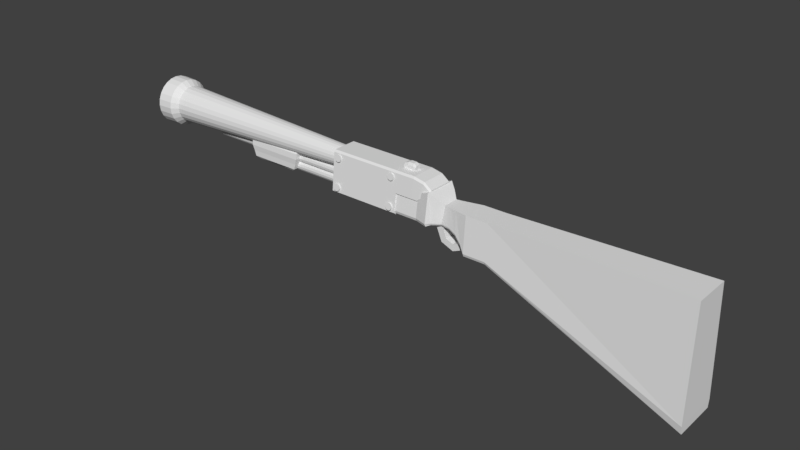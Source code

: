 # Source: Shotgun.blend  (saved by Blender 2.77.0; exported with 4.5.12 LTS)
import bpy
from mathutils import Matrix  # noqa: F401  (used for matrix-valued properties, if any)

bpy.ops.wm.read_factory_settings(use_empty=True)
scene = bpy.context.scene
scene.name = 'Scene'

# ---- collections
col_collection_1 = bpy.data.collections.new('Collection 1'); scene.collection.children.link(col_collection_1)

# ---- world
world_world = bpy.data.worlds.new('World'); scene.world = world_world
world_world.color = (0.05088, 0.05088, 0.05088)
world_world.use_sun_shadow = False
world_world.sun_shadow_jitter_overblur = 0.0
world_world.cycles.sampling_method = 'MANUAL'

# ---- meshes
me_circle_001 = bpy.data.meshes.new('Circle.001')
me_circle_001.from_pydata([(-5.454e-09, 1.139, -0.07471), (-0.8057, 0.8057, -0.07471), (-1.139, -4.565e-08, -0.07471), (-0.8057, -0.8057, -0.07471), (9.416e-08, -1.139, -0.07471), (0.8057, -0.8057, -0.07471), (1.139, 1.774e-08, -0.07471), (0.8057, 0.8057, -0.07471), (-5.454e-09, 1.139, 1.146), (-0.8057, 0.8057, 1.146), (-1.139, -9.902e-08, 1.146), (-0.8057, -0.8057, 1.146), (9.416e-08, -1.139, 1.146), (0.8057, -0.8057, 1.146), (1.139, -3.563e-08, 1.146), (0.8057, 0.8057, 1.146), (2.839e-09, 0.6942, -0.07471), (-0.4909, 0.4909, -0.07471), (-0.6942, -2.571e-08, -0.07471), (-0.4909, -0.4909, -0.07471), (6.353e-08, -0.6942, -0.07471), (0.4909, -0.4909, -0.07471), (0.6942, 1.291e-08, -0.07471), (0.4909, 0.4909, -0.07471), (2.839e-09, 0.6942, 1.146), (-0.4909, 0.4909, 1.146), (-0.6942, -7.909e-08, 1.146), (-0.4909, -0.4909, 1.146), (6.353e-08, -0.6942, 1.146), (0.4909, -0.4909, 1.146), (0.6942, -4.046e-08, 1.146), (0.4909, 0.4909, 1.146)], [], [(7, 15, 14, 6), (5, 13, 12, 4), (3, 11, 10, 2), (1, 9, 8, 0), (0, 8, 15, 7), (6, 14, 13, 5), (4, 12, 11, 3), (2, 10, 9, 1), (23, 22, 30, 31), (21, 20, 28, 29), (19, 18, 26, 27), (17, 16, 24, 25), (16, 23, 31, 24), (22, 21, 29, 30), (20, 19, 27, 28), (18, 17, 25, 26), (4, 3, 19, 20), (11, 12, 28, 27), (5, 4, 20, 21), (12, 13, 29, 28), (6, 5, 21, 22), (13, 14, 30, 29), (7, 6, 22, 23), (14, 15, 31, 30), (0, 7, 23, 16), (1, 0, 16, 17), (15, 8, 24, 31), (8, 9, 25, 24), (2, 1, 17, 18), (9, 10, 26, 25), (3, 2, 18, 19), (10, 11, 27, 26)])
me_circle_001.use_remesh_preserve_volume = False
me_circle_001.use_remesh_preserve_attributes = False
me_circle_001.use_mirror_vertex_groups = False
me_circle_001.update()
me_circle = bpy.data.meshes.new('Circle')
me_circle.from_pydata([], [], [])
me_circle.use_remesh_preserve_volume = False
me_circle.use_remesh_preserve_attributes = False
me_circle.use_mirror_vertex_groups = False
me_circle.update()
me_cube_004 = bpy.data.meshes.new('Cube.004')
me_cube_004.from_pydata([(-0.941, -1.178, -0.9235), (-1.0, -1.0, 1.0), (-0.941, 1.178, -0.9235), (-1.0, 1.0, 1.0), (1.006, -1.178, -0.9235), (1.006, -1.0, 1.0), (1.006, 1.178, -0.9235), (1.006, 1.0, 1.0), (-1.012, -1.24, -0.7341), (-1.012, 1.24, -0.7341), (1.006, 1.24, -0.7341), (1.006, -1.24, -0.7341), (1.962, -1.467, -0.9221), (1.962, -1.246, 1.338), (1.962, 1.467, -0.9221), (1.962, 1.246, 1.338), (1.962, 1.545, -0.7288), (1.962, -1.545, -0.7288), (2.115, -1.092, -0.9159), (2.444, -0.9268, 0.9444), (2.115, 1.092, -0.9159), (2.444, 0.9268, 0.9444), (2.145, 1.149, -0.7754), (2.145, -1.149, -0.7754), (2.658, -0.6794, -0.9173), (2.863, -0.5769, 0.5201), (2.658, 0.6794, -0.9173), (2.863, 0.5769, 0.5201), (2.676, 0.7154, -0.8087), (2.676, -0.7154, -0.8087), (4.771, -1.142, -2.22), (4.753, -0.9699, 0.5415), (4.771, 1.142, -2.22), (4.753, 0.9699, 0.5415), (4.771, 1.203, -2.037), (4.771, -1.203, -2.037), (3.364, -0.8373, -0.8128), (3.936, -0.9592, -1.008), (4.432, -1.081, -1.484), (4.295, -0.8717, 0.5362), (3.838, -0.7734, 0.5308), (3.38, -0.6751, 0.5254), (3.341, 0.7951, -0.9399), (3.911, 0.9109, -1.154), (4.403, 1.027, -1.648), (4.403, -1.027, -1.648), (3.911, -0.9109, -1.154), (3.341, -0.7951, -0.9399), (4.295, 0.8717, 0.5362), (3.838, 0.7734, 0.5308), (3.38, 0.6751, 0.5254), (4.432, 1.081, -1.484), (3.936, 0.9592, -1.008), (3.364, 0.8373, -0.8128), (6.417, -1.142, -2.214), (6.399, -0.9699, 0.5473), (6.417, 1.142, -2.214), (6.399, 0.9699, 0.5473), (6.417, 1.203, -2.031), (6.417, -1.203, -2.031), (20.78, -1.659, -7.911), (20.72, -1.409, 0.7588), (20.78, 1.659, -7.911), (20.72, 1.409, 0.7588), (20.78, 1.747, -7.338), (20.78, -1.747, -7.338)], [], [(8, 9, 2, 0), (9, 10, 6, 2), (6, 10, 16, 14), (11, 8, 0, 4), (0, 2, 6, 4), (5, 7, 3, 1), (5, 1, 8, 11), (7, 5, 13, 15), (3, 7, 10, 9), (1, 3, 9, 8), (12, 14, 20, 18), (13, 17, 23, 19), (10, 7, 15, 16), (11, 4, 12, 17), (5, 11, 17, 13), (4, 6, 14, 12), (23, 18, 24, 29), (22, 21, 27, 28), (15, 13, 19, 21), (16, 15, 21, 22), (17, 12, 18, 23), (14, 16, 22, 20), (45, 44, 32, 30), (39, 38, 35, 31), (20, 22, 28, 26), (19, 23, 29, 25), (18, 20, 26, 24), (21, 19, 25, 27), (35, 30, 54, 59), (34, 33, 57, 58), (48, 39, 31, 33), (51, 48, 33, 34), (38, 45, 30, 35), (44, 51, 34, 32), (26, 28, 53, 42), (42, 53, 52, 43), (43, 52, 51, 44), (29, 24, 47, 36), (36, 47, 46, 37), (37, 46, 45, 38), (28, 27, 50, 53), (53, 50, 49, 52), (52, 49, 48, 51), (27, 25, 41, 50), (50, 41, 40, 49), (49, 40, 39, 48), (25, 29, 36, 41), (41, 36, 37, 40), (40, 37, 38, 39), (24, 26, 42, 47), (47, 42, 43, 46), (46, 43, 44, 45), (56, 58, 64, 62), (59, 54, 60, 65), (32, 34, 58, 56), (31, 35, 59, 55), (30, 32, 56, 54), (33, 31, 55, 57), (64, 65, 60, 62), (63, 61, 65, 64), (55, 59, 65, 61), (54, 56, 62, 60), (57, 55, 61, 63), (58, 57, 63, 64)])
me_cube_004.use_remesh_preserve_volume = False
me_cube_004.use_remesh_preserve_attributes = False
me_cube_004.use_mirror_vertex_groups = False
me_cube_004.update()
me_cube_003 = bpy.data.meshes.new('Cube.003')
me_cube_003.from_pydata([(3.977, -0.6118, -0.6169), (3.977, -0.6118, 0.9339), (3.977, 0.6118, -0.6169), (3.977, 0.6118, 0.9339), (5.612, -0.6118, -0.6169), (5.612, -0.6118, 1.143), (5.612, 0.6118, -0.6169), (5.612, 0.6118, 1.143), (4.656, 0.6118, 1.143), (4.656, 0.6118, -0.6169), (4.656, -0.6118, 1.143), (4.656, -0.6118, -0.6169), (6.095, -0.6118, -0.8261), (6.095, -0.6118, 0.9339), (6.095, 0.6118, -0.8261), (6.095, 0.6118, 0.9339), (3.977, -0.375, 1.231), (3.977, 0.375, 1.231), (3.977, 0.375, -0.9352), (3.977, -0.375, -0.9352), (5.612, 0.375, 1.524), (5.612, -0.375, 1.524), (5.612, -0.375, -0.9352), (5.612, 0.375, -0.9352), (4.656, 0.375, 1.524), (4.656, -0.375, 1.524), (4.656, 0.375, -0.9352), (4.656, -0.375, -0.9352), (6.095, 0.375, 1.231), (6.095, -0.375, 1.231), (6.095, -0.375, -1.228), (6.095, 0.375, -1.228)], [], [(17, 3, 2, 18), (8, 7, 6, 9), (23, 6, 14, 31), (10, 1, 0, 11), (26, 9, 6, 23), (24, 8, 3, 17), (20, 7, 8, 24), (18, 2, 9, 26), (5, 10, 11, 4), (3, 8, 9, 2), (29, 13, 12, 30), (21, 5, 13, 29), (6, 7, 15, 14), (5, 4, 12, 13), (7, 20, 28, 15), (20, 21, 29, 28), (15, 28, 31, 14), (28, 29, 30, 31), (0, 19, 27, 11), (19, 18, 26, 27), (5, 21, 25, 10), (21, 20, 24, 25), (10, 25, 16, 1), (25, 24, 17, 16), (11, 27, 22, 4), (27, 26, 23, 22), (4, 22, 30, 12), (22, 23, 31, 30), (1, 16, 19, 0), (16, 17, 18, 19)])
me_cube_003.use_remesh_preserve_volume = False
me_cube_003.use_remesh_preserve_attributes = False
me_cube_003.use_mirror_vertex_groups = False
me_cube_003.update()
me_cube_002 = bpy.data.meshes.new('Cube.002')
me_cube_002.from_pydata([(-1.0, -0.7526, -1.0), (-1.0, -0.5926, 1.0), (-1.0, 0.7526, -1.0), (-1.0, 0.5926, 1.0), (1.0, -0.7526, -1.0), (1.0, -0.5926, 1.0), (1.0, 0.7526, -1.0), (1.0, 0.5926, 1.0), (-1.0, -0.8589, -0.9117), (-1.0, -0.6762, 0.9117), (-1.0, 0.6762, 0.9117), (-1.0, 0.8589, -0.9117), (1.0, 0.6762, 0.9117), (1.0, 0.8589, -0.9117), (1.0, -0.6762, 0.9117), (1.0, -0.8589, -0.9117), (-1.0, -0.7675, 0.0), (-1.0, 0.7675, 0.0), (1.0, 0.7675, 0.0), (1.0, -0.7675, 0.0), (2.007, 0.5926, 0.6127), (2.007, -0.5926, 0.6127), (2.007, 0.6762, 0.5244), (2.007, -0.6762, 0.5244), (1.651, 0.7675, 0.0), (1.651, -0.7675, 0.0), (1.325, -0.7675, 0.0), (1.503, -0.6762, 0.9117), (1.503, -0.5926, 1.0), (1.503, 0.5926, 1.0), (1.503, 0.6762, 0.9117), (1.325, 0.7675, 0.0), (1.488, -0.7675, 0.0), (1.802, -0.5926, 0.8905), (1.488, 0.7675, 0.0), (1.802, -0.6762, 0.8023), (1.802, 0.5926, 0.8905), (1.802, 0.6762, 0.8023), (0.7708, -0.7853, 0.5669), (0.7418, -0.7709, 0.6917), (-0.8373, -0.7913, 0.5152), (0.7708, -0.7566, 0.8166), (-0.7674, -0.7853, 0.5669), (0.8406, -0.4179, 0.6511), (-0.7384, -0.7709, 0.6917), (0.8406, -0.7506, 0.8683), (-0.7674, -0.7566, 0.8166), (0.9105, -0.7566, 0.8166), (-0.8373, -0.7506, 0.8683), (-0.8373, -0.4179, 0.6511), (-0.9071, -0.7566, 0.8166), (0.9394, -0.7709, 0.6917), (-0.9361, -0.7709, 0.6917), (0.9105, -0.7853, 0.5669), (-0.9071, -0.7853, 0.5669), (0.8406, -0.7913, 0.5152), (0.7708, -0.9327, -0.7873), (0.7418, -0.9183, -0.6625), (-0.8373, -0.9386, -0.839), (0.7708, -0.9039, -0.5377), (-0.7674, -0.9327, -0.7873), (0.8406, -0.5653, -0.7031), (-0.7384, -0.9183, -0.6625), (0.8406, -0.898, -0.486), (-0.7674, -0.9039, -0.5377), (0.9105, -0.9039, -0.5377), (-0.8373, -0.898, -0.486), (-0.8373, -0.5653, -0.7031), (-0.9071, -0.9039, -0.5377), (0.9394, -0.9183, -0.6625), (-0.9361, -0.9183, -0.6625), (0.9105, -0.9327, -0.7873), (-0.9071, -0.9327, -0.7873), (0.8406, -0.9386, -0.839), (-0.7674, 0.7954, 0.5669), (-0.7384, 0.781, 0.6917), (0.8406, 0.8014, 0.5152), (-0.7674, 0.7667, 0.8166), (0.7708, 0.7954, 0.5669), (-0.8373, 0.428, 0.6511), (0.7418, 0.781, 0.6917), (-0.8373, 0.7607, 0.8683), (0.7708, 0.7667, 0.8166), (-0.9071, 0.7667, 0.8166), (0.8406, 0.7607, 0.8683), (0.8406, 0.428, 0.6511), (0.9105, 0.7667, 0.8166), (-0.9361, 0.781, 0.6917), (0.9394, 0.781, 0.6917), (-0.9071, 0.7954, 0.5669), (0.9105, 0.7954, 0.5669), (-0.8373, 0.8014, 0.5152), (-0.7674, 0.9428, -0.7873), (-0.7384, 0.9284, -0.6625), (0.8406, 0.9487, -0.839), (-0.7674, 0.914, -0.5377), (0.7708, 0.9428, -0.7873), (-0.8373, 0.5754, -0.7031), (0.7418, 0.9284, -0.6625), (-0.8373, 0.9081, -0.486), (0.7708, 0.914, -0.5377), (-0.9071, 0.914, -0.5377), (0.8406, 0.9081, -0.486), (0.8406, 0.5754, -0.7031), (0.9105, 0.914, -0.5377), (-0.9361, 0.9284, -0.6625), (0.9394, 0.9284, -0.6625), (-0.9071, 0.9428, -0.7873), (0.9105, 0.9428, -0.7873), (-0.8373, 0.9487, -0.839)], [], [(8, 11, 2, 0), (11, 13, 6, 2), (13, 15, 4, 6), (15, 8, 0, 4), (0, 2, 6, 4), (5, 7, 3, 1), (5, 1, 9, 14), (19, 16, 8, 15), (36, 33, 21, 20), (18, 19, 15, 13), (3, 7, 12, 10), (17, 18, 13, 11), (1, 3, 10, 9), (16, 17, 11, 8), (9, 10, 17, 16), (10, 12, 18, 17), (35, 32, 25, 23), (14, 9, 16, 19), (20, 21, 23, 22), (22, 23, 25, 24), (33, 35, 23, 21), (37, 36, 20, 22), (32, 34, 24, 25), (34, 37, 22, 24), (18, 12, 30, 31), (19, 18, 31, 26), (12, 7, 29, 30), (5, 14, 27, 28), (14, 19, 26, 27), (7, 5, 28, 29), (31, 30, 37, 34), (26, 31, 34, 32), (30, 29, 36, 37), (28, 27, 35, 33), (27, 26, 32, 35), (29, 28, 33, 36), (62, 67, 64), (38, 43, 55), (40, 49, 42), (63, 61, 59), (39, 43, 38), (42, 49, 44), (60, 67, 62), (41, 43, 39), (44, 49, 46), (57, 61, 56), (45, 43, 41), (46, 49, 48), (58, 67, 60), (47, 43, 45), (48, 49, 50), (56, 61, 73), (51, 43, 47), (50, 49, 52), (53, 43, 51), (55, 43, 53), (52, 49, 54), (59, 61, 57), (55, 53, 51, 47, 45, 41, 39, 38), (54, 49, 40), (40, 42, 44, 46, 48, 50, 52, 54), (64, 67, 66), (65, 61, 63), (66, 67, 68), (69, 61, 65), (68, 67, 70), (71, 61, 69), (73, 61, 71), (70, 67, 72), (73, 71, 69, 65, 63, 59, 57, 56), (72, 67, 58), (58, 60, 62, 64, 66, 68, 70, 72), (98, 103, 100), (74, 79, 91), (76, 85, 78), (99, 97, 95), (75, 79, 74), (78, 85, 80), (96, 103, 98), (77, 79, 75), (80, 85, 82), (93, 97, 92), (81, 79, 77), (82, 85, 84), (94, 103, 96), (83, 79, 81), (84, 85, 86), (92, 97, 109), (87, 79, 83), (86, 85, 88), (89, 79, 87), (91, 79, 89), (88, 85, 90), (95, 97, 93), (91, 89, 87, 83, 81, 77, 75, 74), (90, 85, 76), (76, 78, 80, 82, 84, 86, 88, 90), (100, 103, 102), (101, 97, 99), (102, 103, 104), (105, 97, 101), (104, 103, 106), (107, 97, 105), (109, 97, 107), (106, 103, 108), (109, 107, 105, 101, 99, 95, 93, 92), (108, 103, 94), (94, 96, 98, 100, 102, 104, 106, 108)])
me_cube_002.use_remesh_preserve_volume = False
me_cube_002.use_remesh_preserve_attributes = False
me_cube_002.use_mirror_vertex_groups = False
me_cube_002.update()
me_cube_001 = bpy.data.meshes.new('Cube.001')
me_cube_001.from_pydata([(-0.7832, -0.3648, -1.099), (-1.848, -0.6952, 0.9803), (-0.7832, 0.3648, -1.099), (-1.848, 0.6952, 0.9803), (0.6812, -0.3648, -1.099), (1.746, -0.6952, 0.9803), (0.6812, 0.3648, -1.099), (1.746, 0.6952, 0.9803), (-1.619, -1.071, -0.66), (-1.829, -1.127, 0.1536), (-1.829, 1.127, 0.1536), (-1.619, 1.071, -0.66), (1.727, 1.127, 0.1536), (1.517, 1.071, -0.66), (1.727, -1.127, 0.1536), (1.517, -1.071, -0.66), (-1.839, -1.062, 0.567), (-1.848, 0.0, 0.9803), (-1.365, 0.8363, -0.8793), (-0.7852, 0.0, -1.099), (-0.05103, 0.6952, 0.9803), (1.263, 0.8363, -0.8793), (-0.05103, 0.3835, -1.099), (1.746, 0.0, 0.9803), (1.263, -0.8363, -0.8793), (0.6831, 0.0, -1.099), (-0.05103, -0.6952, 0.9803), (-0.05103, -0.3835, -1.099), (-1.365, -0.8363, -0.8793), (-1.724, -1.078, -0.2532), (-1.839, 1.062, 0.567), (-1.724, 1.078, -0.2532), (1.737, 1.062, 0.567), (1.622, 1.078, -0.2532), (1.737, -1.062, 0.567), (1.622, -1.078, -0.2532), (-0.05103, -1.127, 0.1536), (-0.05103, -1.072, -0.66), (1.727, 0.0, 0.1536), (1.521, 0.0, -0.66), (-0.05103, 1.127, 0.1536), (-0.05103, 1.072, -0.66), (-1.829, 0.0, 0.1536), (-1.623, 0.0, -0.66), (-1.724, 0.0, -0.2532), (-1.839, 0.0, 0.567), (-0.05103, 1.075, -0.2532), (-0.05103, 1.062, 0.567), (1.622, 0.0, -0.2532), (1.737, 0.0, 0.567), (-0.05103, -1.075, -0.2532), (-0.05103, -1.062, 0.567), (-0.05103, 0.0, 0.9803), (-0.05103, 0.0, -1.099), (-0.05103, -0.7368, -0.8793), (1.263, 0.0, -0.8793), (-0.05103, 0.7368, -0.8793), (-1.365, 0.0, -0.8793)], [], [(57, 18, 2, 19), (56, 21, 6, 22), (55, 24, 4, 25), (54, 28, 0, 27), (53, 22, 6, 25), (52, 20, 3, 17), (51, 16, 9, 36), (50, 29, 8, 37), (49, 34, 14, 38), (48, 35, 15, 39), (47, 32, 12, 40), (46, 33, 13, 41), (45, 30, 10, 42), (44, 31, 11, 43), (29, 44, 43, 8), (9, 42, 44, 29), (42, 10, 31, 44), (16, 45, 42, 9), (1, 17, 45, 16), (17, 3, 30, 45), (31, 46, 41, 11), (10, 40, 46, 31), (40, 12, 33, 46), (30, 47, 40, 10), (3, 20, 47, 30), (20, 7, 32, 47), (33, 48, 39, 13), (12, 38, 48, 33), (38, 14, 35, 48), (32, 49, 38, 12), (7, 23, 49, 32), (23, 5, 34, 49), (35, 50, 37, 15), (14, 36, 50, 35), (36, 9, 29, 50), (34, 51, 36, 14), (5, 26, 51, 34), (26, 1, 16, 51), (26, 52, 17, 1), (5, 23, 52, 26), (23, 7, 20, 52), (27, 53, 25, 4), (0, 19, 53, 27), (19, 2, 22, 53), (24, 54, 27, 4), (15, 37, 54, 24), (37, 8, 28, 54), (21, 55, 25, 6), (13, 39, 55, 21), (39, 15, 24, 55), (18, 56, 22, 2), (11, 41, 56, 18), (41, 13, 21, 56), (28, 57, 19, 0), (8, 43, 57, 28), (43, 11, 18, 57)])
me_cube_001.use_remesh_preserve_volume = False
me_cube_001.use_remesh_preserve_attributes = False
me_cube_001.use_mirror_vertex_groups = False
me_cube_001.update()
me_cylinder_002 = bpy.data.meshes.new('Cylinder.002')
me_cylinder_002.from_pydata([(-3.281e-07, 1.0, -1.193), (0.0, 1.0, 1.0), (0.3827, 0.9239, -1.193), (0.3827, 0.9239, 1.0), (0.7071, 0.7071, -1.193), (0.7071, 0.7071, 1.0), (0.9239, 0.3827, -1.193), (0.9239, 0.3827, 1.0), (1.0, -2.701e-07, -1.193), (1.0, -4.371e-08, 1.0), (0.9239, -0.3827, -1.193), (0.9239, -0.3827, 1.0), (0.7071, -0.7071, -1.193), (0.7071, -0.7071, 1.0), (0.3827, -0.9239, -1.193), (0.3827, -0.9239, 1.0), (-1.771e-07, -1.0, -1.193), (1.51e-07, -1.0, 1.0), (-0.3827, -0.9239, -1.193), (-0.3827, -0.9239, 1.0), (-0.7071, -0.7071, -1.193), (-0.7071, -0.7071, 1.0), (-0.9239, -0.3827, -1.193), (-0.9239, -0.3827, 1.0), (-1.0, -2.145e-07, -1.193), (-1.0, 1.192e-08, 1.0), (-0.9239, 0.3827, -1.193), (-0.9239, 0.3827, 1.0), (-0.7071, 0.7071, -1.193), (-0.7071, 0.7071, 1.0), (-0.3827, 0.9239, -1.193), (-0.3827, 0.9239, 1.0)], [], [(0, 1, 3, 2), (2, 3, 5, 4), (4, 5, 7, 6), (6, 7, 9, 8), (8, 9, 11, 10), (10, 11, 13, 12), (12, 13, 15, 14), (14, 15, 17, 16), (16, 17, 19, 18), (18, 19, 21, 20), (20, 21, 23, 22), (22, 23, 25, 24), (24, 25, 27, 26), (26, 27, 29, 28), (3, 1, 31, 29, 27, 25, 23, 21, 19, 17, 15, 13, 11, 9, 7, 5), (28, 29, 31, 30), (30, 31, 1, 0), (0, 2, 4, 6, 8, 10, 12, 14, 16, 18, 20, 22, 24, 26, 28, 30)])
me_cylinder_002.use_remesh_preserve_volume = False
me_cylinder_002.use_remesh_preserve_attributes = False
me_cylinder_002.use_mirror_vertex_groups = False
me_cylinder_002.update()
me_cylinder_001 = bpy.data.meshes.new('Cylinder.001')
me_cylinder_001.from_pydata([(0.0, 1.0, -1.0), (0.0, 1.0, 1.0), (0.3827, 0.9239, -1.0), (0.3827, 0.9239, 1.0), (0.7071, 0.7071, -1.0), (0.7071, 0.7071, 1.0), (0.9239, 0.3827, -1.0), (0.9239, 0.3827, 1.0), (1.0, -4.371e-08, -1.0), (1.0, -4.371e-08, 1.0), (0.9239, -0.3827, -1.0), (0.9239, -0.3827, 1.0), (0.7071, -0.7071, -1.0), (0.7071, -0.7071, 1.0), (0.3827, -0.9239, -1.0), (0.3827, -0.9239, 1.0), (1.51e-07, -1.0, -1.0), (1.51e-07, -1.0, 1.0), (-0.3827, -0.9239, -1.0), (-0.3827, -0.9239, 1.0), (-0.7071, -0.7071, -1.0), (-0.7071, -0.7071, 1.0), (-0.9239, -0.3827, -1.0), (-0.9239, -0.3827, 1.0), (-1.0, 1.192e-08, -1.0), (-1.0, 1.192e-08, 1.0), (-0.9239, 0.3827, -1.0), (-0.9239, 0.3827, 1.0), (-0.7071, 0.7071, -1.0), (-0.7071, 0.7071, 1.0), (-0.3827, 0.9239, -1.0), (-0.3827, 0.9239, 1.0)], [], [(0, 1, 3, 2), (2, 3, 5, 4), (4, 5, 7, 6), (6, 7, 9, 8), (8, 9, 11, 10), (10, 11, 13, 12), (12, 13, 15, 14), (14, 15, 17, 16), (16, 17, 19, 18), (18, 19, 21, 20), (20, 21, 23, 22), (22, 23, 25, 24), (24, 25, 27, 26), (26, 27, 29, 28), (3, 1, 31, 29, 27, 25, 23, 21, 19, 17, 15, 13, 11, 9, 7, 5), (28, 29, 31, 30), (30, 31, 1, 0), (0, 2, 4, 6, 8, 10, 12, 14, 16, 18, 20, 22, 24, 26, 28, 30)])
me_cylinder_001.use_remesh_preserve_volume = False
me_cylinder_001.use_remesh_preserve_attributes = False
me_cylinder_001.use_mirror_vertex_groups = False
me_cylinder_001.update()
me_cylinder = bpy.data.meshes.new('Cylinder')
me_cylinder.from_pydata([(6.926e-09, 0.6514, -1.0), (0.1686, 0.6292, -1.0), (0.3257, 0.5641, -1.0), (0.4606, 0.4606, -1.0), (0.5641, 0.3257, -1.0), (0.6292, 0.1686, -1.0), (0.6514, 5.028e-09, -1.0), (0.6292, -0.1686, -1.0), (0.5641, -0.3257, -1.0), (0.4606, -0.4606, -1.0), (0.3257, -0.5641, -1.0), (0.1686, -0.6292, -1.0), (2.606e-07, -0.6514, -1.0), (-0.1686, -0.6292, -1.0), (-0.3257, -0.5641, -1.0), (-0.4606, -0.4606, -1.0), (-0.5641, -0.3257, -1.0), (-0.6292, -0.1686, -1.0), (-0.7875, -7.072e-07, -1.134), (-0.6292, 0.1686, -1.0), (-0.5641, 0.3257, -1.0), (-0.4606, 0.4606, -1.0), (-0.3257, 0.5641, -1.0), (-0.1686, 0.6292, -1.0), (0.00189, 1.373, 1.123), (0.3573, 1.326, 1.123), (0.6885, 1.189, 1.123), (0.9729, 0.971, 1.123), (1.191, 0.6866, 1.123), (1.328, 0.3554, 1.123), (1.375, -1.671e-07, 1.123), (1.328, -0.3554, 1.123), (1.191, -0.6866, 1.123), (0.9729, -0.971, 1.123), (0.6885, -1.189, 1.123), (0.3573, -1.326, 1.123), (0.00189, -1.373, 1.123), (-0.3535, -1.326, 1.123), (-0.6847, -1.189, 1.123), (-0.9691, -0.971, 1.123), (-1.187, -0.6866, 1.123), (-1.324, -0.3554, 1.123), (-1.371, -9.092e-07, 1.123), (-1.324, 0.3554, 1.123), (-1.187, 0.6866, 1.123), (-0.9691, 0.971, 1.123), (-0.6847, 1.189, 1.123), (-0.3535, 1.326, 1.123), (0.00189, 1.797, 1.315), (0.467, 1.736, 1.315), (0.9005, 1.556, 1.315), (1.273, 1.271, 1.315), (1.558, 0.8986, 1.315), (1.738, 0.4651, 1.315), (1.799, -7.259e-08, 1.315), (1.738, -0.4651, 1.315), (1.558, -0.8986, 1.315), (1.273, -1.271, 1.315), (0.9005, -1.556, 1.315), (0.467, -1.736, 1.315), (0.00189, -1.797, 1.315), (-0.4632, -1.736, 1.315), (-0.8967, -1.556, 1.315), (-1.269, -1.271, 1.315), (-1.554, -0.8986, 1.315), (-1.734, -0.4651, 1.315), (-1.795, -1.044e-06, 1.315), (-1.734, 0.4651, 1.315), (-1.554, 0.8986, 1.315), (-1.269, 1.271, 1.315), (-0.8967, 1.556, 1.315), (-0.4632, 1.736, 1.315), (0.00189, 1.757, 1.179), (0.4568, 1.698, 1.179), (0.8806, 1.522, 1.179), (1.245, 1.243, 1.179), (1.524, 0.8787, 1.179), (1.7, 0.4549, 1.179), (1.759, -1.893e-07, 1.179), (1.7, -0.4549, 1.179), (1.524, -0.8788, 1.179), (1.245, -1.243, 1.179), (0.8806, -1.522, 1.179), (0.4568, -1.698, 1.179), (0.00189, -1.758, 1.179), (-0.453, -1.698, 1.179), (-0.8769, -1.522, 1.179), (-1.241, -1.243, 1.179), (-1.52, -0.8788, 1.179), (-1.696, -0.4549, 1.179), (-1.756, -1.139e-06, 1.179), (-1.696, 0.4549, 1.179), (-1.52, 0.8787, 1.179), (-1.241, 1.243, 1.179), (-0.8769, 1.522, 1.179), (-0.453, 1.698, 1.179)], [], [(33, 32, 80, 81), (24, 47, 95, 72), (26, 25, 73, 74), (41, 40, 88, 89), (34, 33, 81, 82), (27, 26, 74, 75), (42, 41, 89, 90), (35, 34, 82, 83), (28, 27, 75, 76), (43, 42, 90, 91), (36, 35, 83, 84), (29, 28, 76, 77), (44, 43, 91, 92), (37, 36, 84, 85), (30, 29, 77, 78), (45, 44, 92, 93), (38, 37, 85, 86), (31, 30, 78, 79), (46, 45, 93, 94), (39, 38, 86, 87), (32, 31, 79, 80), (47, 46, 94, 95), (25, 24, 72, 73), (40, 39, 87, 88), (0, 1, 2, 3, 4, 5, 6, 7, 8, 9, 10, 11, 12, 13, 14, 15, 16, 17, 18, 19, 20, 21, 22, 23), (23, 47, 24, 0), (22, 46, 47, 23), (21, 45, 46, 22), (20, 44, 45, 21), (19, 43, 44, 20), (18, 42, 43, 19), (17, 41, 42, 18), (16, 40, 41, 17), (15, 39, 40, 16), (14, 38, 39, 15), (13, 37, 38, 14), (12, 36, 37, 13), (11, 35, 36, 12), (10, 34, 35, 11), (9, 33, 34, 10), (8, 32, 33, 9), (7, 31, 32, 8), (6, 30, 31, 7), (5, 29, 30, 6), (4, 28, 29, 5), (3, 27, 28, 4), (2, 26, 27, 3), (1, 25, 26, 2), (0, 24, 25, 1), (72, 48, 49, 73), (73, 49, 50, 74), (74, 50, 51, 75), (75, 51, 52, 76), (76, 52, 53, 77), (77, 53, 54, 78), (78, 54, 55, 79), (79, 55, 56, 80), (80, 56, 57, 81), (81, 57, 58, 82), (82, 58, 59, 83), (83, 59, 60, 84), (84, 60, 61, 85), (85, 61, 62, 86), (86, 62, 63, 87), (87, 63, 64, 88), (88, 64, 65, 89), (89, 65, 66, 90), (90, 66, 67, 91), (91, 67, 68, 92), (92, 68, 69, 93), (93, 69, 70, 94), (49, 48, 71, 70, 69, 68, 67, 66, 65, 64, 63, 62, 61, 60, 59, 58, 57, 56, 55, 54, 53, 52, 51, 50), (94, 70, 71, 95), (95, 71, 48, 72)])
me_cylinder.use_remesh_preserve_volume = False
me_cylinder.use_remesh_preserve_attributes = False
me_cylinder.use_mirror_vertex_groups = False
me_cylinder.update()

# ---- objects
ob_triggger = bpy.data.objects.new('Triggger', me_circle_001)
ob_circle = bpy.data.objects.new('Circle', me_circle)
ob_woodpart = bpy.data.objects.new('WoodPart', me_cube_004)
ob_clictic = bpy.data.objects.new('ClicTic', me_cube_003)
ob_metalbox = bpy.data.objects.new('MetalBox', me_cube_002)
ob_criccrac = bpy.data.objects.new('CricCrac', me_cube_001)
ob_lowerlowertube = bpy.data.objects.new('LowerLowerTube', me_cylinder_002)
ob_lowertube = bpy.data.objects.new('LowerTube', me_cylinder_001)
ob_maincanon = bpy.data.objects.new('MainCanon', me_cylinder)

# ---- transforms, parenting, visibility, modifiers, constraints
ob_triggger.location = (15.34, -0.4539, -2.449)
ob_triggger.rotation_euler = (-1.571, -1.571, 0.0)
ob_triggger.scale = (1.131, 1.131, 0.9592)
ob_triggger.lineart.crease_threshold = 0.0
ob_circle.location = (13.18, -0.4539, -2.847)
ob_circle.rotation_euler = (-1.344e-07, -1.571, 0.0)
ob_circle.lineart.crease_threshold = 0.0
ob_woodpart.location = (11.86, 1.914e-07, -1.174)
ob_woodpart.lineart.crease_threshold = 0.0
ob_clictic.location = (9.373, 1.882e-08, 0.6187)
ob_clictic.scale = (0.4334, 0.4334, 0.4334)
ob_clictic.lineart.crease_threshold = 0.0
ob_metalbox.location = (8.377, 0.0, -0.6981)
ob_metalbox.scale = (2.724, 1.515, 1.515)
ob_metalbox.lineart.crease_threshold = 0.0
ob_criccrac.location = (-0.3603, 0.0, -1.257)
ob_criccrac.scale = (1.221, 0.7247, 1.0)
ob_criccrac.lineart.crease_threshold = 0.0
ob_lowerlowertube.location = (4.771, 0.0, -1.728)
ob_lowerlowertube.rotation_euler = (-1.344e-07, -1.571, 0.0)
ob_lowerlowertube.scale = (0.4571, 0.4571, -3.987)
ob_lowerlowertube.lineart.crease_threshold = 0.0
ob_lowertube.location = (1.244, 0.0, -1.111)
ob_lowertube.rotation_euler = (-1.344e-07, -1.571, 0.0)
ob_lowertube.scale = (0.4571, 0.4571, -7.575)
ob_lowertube.lineart.crease_threshold = 0.0
ob_maincanon.location = (0.0, 0.0, 0.0)
ob_maincanon.rotation_euler = (-1.344e-07, -1.571, 0.0)
ob_maincanon.scale = (1.0, 1.0, 8.835)
ob_maincanon.lineart.crease_threshold = 0.0

# ---- collection membership
col_collection_1.objects.link(ob_triggger)
col_collection_1.objects.link(ob_circle)
col_collection_1.objects.link(ob_woodpart)
col_collection_1.objects.link(ob_clictic)
col_collection_1.objects.link(ob_metalbox)
col_collection_1.objects.link(ob_criccrac)
col_collection_1.objects.link(ob_lowerlowertube)
col_collection_1.objects.link(ob_lowertube)
col_collection_1.objects.link(ob_maincanon)

# ---- scene / render settings (as saved in the file)
scene.frame_start = 1; scene.frame_end = 250; scene.frame_set(0)
scene.render.engine = 'BLENDER_EEVEE_NEXT'
scene.render.resolution_percentage = 50
scene.render.dither_intensity = 0.0
scene.cycles.use_denoising = False
scene.cycles.samples = 128
scene.cycles.sampling_pattern = 'TABULATED_SOBOL'
scene.cycles.light_sampling_threshold = 0.0
scene.cycles.use_adaptive_sampling = False
scene.cycles.use_light_tree = False
scene.cycles.blur_glossy = 0.0
scene.cycles.sample_clamp_indirect = 0.0
scene.view_settings.view_transform = 'Standard'
bpy.context.view_layer.update()

# ---- added for rendering (the .blend has no active camera and no usable light): camera, sun
cam_auto = bpy.data.cameras.new('AutoCamera')
cam_auto.lens = 50.0
cam_auto.sensor_width = 36.0
cam_auto.clip_end = 1000.0
ob_auto_camera = bpy.data.objects.new('AutoCamera', cam_auto)
scene.collection.objects.link(ob_auto_camera)
ob_auto_camera.location = (52.8129, -50.7599, 30.1972)
ob_auto_camera.rotation_euler = (1.09748, -7.21219e-08, 0.694738)
scene.camera = ob_auto_camera
light_auto_sun = bpy.data.lights.new('AutoSun', 'SUN')
light_auto_sun.energy = 3.0
light_auto_sun.angle = 0.0523599
ob_auto_sun = bpy.data.objects.new('AutoSun', light_auto_sun)
scene.collection.objects.link(ob_auto_sun)
ob_auto_sun.rotation_euler = (0.872665, 0.174533, 0.523599)
bpy.context.view_layer.update()
